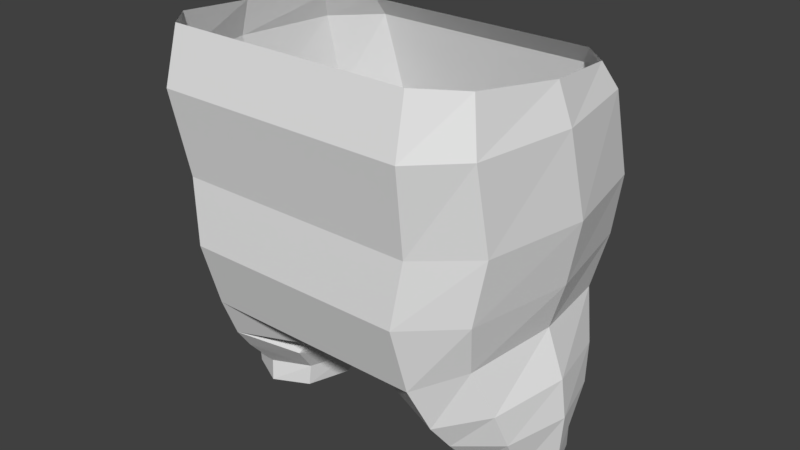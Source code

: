 # Source: blastoise.blend  (saved by Blender 2.79.0; exported with 4.5.12 LTS)
import bpy
from mathutils import Matrix  # noqa: F401  (used for matrix-valued properties, if any)

bpy.ops.wm.read_factory_settings(use_empty=True)
scene = bpy.context.scene
scene.name = 'Scene'

# ---- collections
col_collection_1 = bpy.data.collections.new('Collection 1'); scene.collection.children.link(col_collection_1)

# ---- world
world_world = bpy.data.worlds.new('World'); scene.world = world_world
world_world.color = (0.05088, 0.05088, 0.05088)
world_world.use_sun_shadow = False
world_world.sun_shadow_jitter_overblur = 0.0
world_world.cycles.sampling_method = 'MANUAL'

# ---- meshes
me_cylinder = bpy.data.meshes.new('Cylinder')
me_cylinder.from_pydata([(0.3741, 0.2105, -0.7159), (0.3718, 0.203, -0.6466), (0.4766, 0.159, -0.7159), (0.4814, 0.1527, -0.6466), (0.519, 0.03469, -0.7159), (0.5268, 0.03154, -0.6466), (0.4766, -0.08961, -0.7159), (0.4814, -0.08967, -0.6466), (0.3741, -0.1411, -0.7159), (0.3718, -0.1399, -0.6466), (0.2717, -0.08961, -0.7159), (0.2622, -0.08967, -0.6466), (0.2293, 0.03469, -0.7159), (0.2168, 0.03154, -0.6466), (0.2717, 0.159, -0.7159), (0.2622, 0.1527, -0.6466), (0.2406, 0.2087, -0.5586), (0.1895, 0.02641, -0.5654), (0.2406, -0.1559, -0.5586), (0.364, -0.2314, -0.5422), (0.4875, -0.1559, -0.5257), (0.5386, 0.02641, -0.5189), (0.4875, 0.2087, -0.5257), (0.364, 0.2842, -0.5422), (0.3463, 0.3339, -0.4639), (0.4731, 0.2426, -0.4207), (0.5257, 0.02212, -0.4028), (0.4731, -0.1983, -0.4207), (0.3463, -0.2897, -0.4639), (0.2194, -0.09505, -0.5071), (0.1669, 0.02212, -0.525), (0.2194, 0.1393, -0.5071), (0.0, 0.1878, -0.4639), (0.0, -0.1436, -0.4639), (0.0, -0.09505, -0.5071), (0.0, 0.02212, -0.525), (0.0, 0.1393, -0.5071), (0.3246, 0.3997, -0.3268), (0.4312, 0.2891, -0.2836), (0.4753, 0.02212, -0.2657), (0.4312, -0.2448, -0.2836), (0.3246, -0.3554, -0.3268), (0.0, 0.3997, -0.3268), (0.0, -0.3554, -0.3268), (0.321, 0.4579, -0.1292), (0.4579, 0.3303, -0.1292), (0.5146, 0.02212, -0.1292), (0.4579, -0.286, -0.1292), (0.321, -0.4137, -0.1292), (0.0, 0.4579, -0.1292), (0.0, -0.4137, -0.1292), (0.3465, 0.4412, 0.05487), (0.4881, 0.3184, 0.05487), (0.5468, 0.02212, 0.05487), (0.4881, -0.2742, 0.05487), (0.3465, -0.397, 0.05487), (0.0, 0.4412, 0.05487), (0.0, -0.397, 0.05487), (0.3529, 0.3223, 0.3624), (0.0, -0.4399, 0.301), (0.0, 0.3752, 0.301), (0.3607, -0.4399, 0.301), (0.4807, -0.3206, 0.301), (0.5303, -0.03238, 0.301), (0.4807, 0.2558, 0.301), (0.3607, 0.3752, 0.301), (0.4519, 0.2164, 0.3764), (0.4929, -0.03919, 0.41), (0.4519, -0.2948, 0.4437), (0.3529, -0.4006, 0.4576), (0.0, 0.3223, 0.3624), (0.0, -0.4006, 0.4576)], [], [(0, 1, 3, 2), (2, 3, 5, 4), (4, 5, 7, 6), (6, 7, 9, 8), (8, 9, 11, 10), (10, 11, 13, 12), (12, 13, 15, 14), (14, 15, 1, 0), (3, 1, 23, 22), (7, 5, 21, 20), (15, 13, 17, 16), (13, 11, 18, 17), (11, 9, 19, 18), (9, 7, 20, 19), (1, 15, 16, 23), (5, 3, 22, 21), (17, 18, 29, 30), (21, 22, 25, 26), (16, 17, 30, 31), (20, 21, 26, 27), (23, 16, 31, 24), (19, 20, 27, 28), (18, 19, 28, 29), (22, 23, 24, 25), (29, 28, 33, 34), (30, 29, 34, 35), (31, 30, 35, 36), (24, 31, 36, 32), (25, 24, 37, 38), (27, 26, 39, 40), (33, 28, 41, 43), (28, 27, 40, 41), (24, 32, 42, 37), (26, 25, 38, 39), (43, 41, 48, 50), (41, 40, 47, 48), (39, 38, 45, 46), (37, 42, 49, 44), (38, 37, 44, 45), (40, 39, 46, 47), (50, 48, 55, 57), (48, 47, 54, 55), (46, 45, 52, 53), (44, 49, 56, 51), (45, 44, 51, 52), (47, 46, 53, 54), (55, 54, 62, 61), (53, 52, 64, 63), (51, 56, 60, 65), (52, 51, 65, 64), (54, 53, 63, 62), (57, 55, 61, 59), (62, 63, 67, 68), (64, 65, 58, 66), (65, 60, 70, 58), (63, 64, 66, 67), (61, 62, 68, 69), (59, 61, 69, 71)])
me_cylinder.use_remesh_preserve_volume = False
me_cylinder.use_remesh_preserve_attributes = False
me_cylinder.use_mirror_vertex_groups = False
me_cylinder.update()

# ---- objects
ob_cylinder = bpy.data.objects.new('Cylinder', me_cylinder)

# ---- transforms, parenting, visibility, modifiers, constraints
ob_cylinder.location = (0.0, 0.0, 0.0)
ob_cylinder.lineart.crease_threshold = 0.0
_m = ob_cylinder.modifiers.new('Mirror', 'MIRROR')
_m.use_clip = True

# ---- collection membership
col_collection_1.objects.link(ob_cylinder)

# ---- scene / render settings (as saved in the file)
scene.frame_start = 1; scene.frame_end = 250; scene.frame_set(1)
scene.render.engine = 'BLENDER_EEVEE_NEXT'
scene.render.resolution_percentage = 50
scene.render.dither_intensity = 0.0
scene.cycles.use_denoising = False
scene.cycles.samples = 128
scene.cycles.sampling_pattern = 'TABULATED_SOBOL'
scene.cycles.use_adaptive_sampling = False
scene.cycles.use_light_tree = False
scene.cycles.blur_glossy = 0.0
scene.cycles.sample_clamp_indirect = 0.0
scene.view_settings.view_transform = 'Standard'
bpy.context.view_layer.update()

# ---- added for rendering (the .blend has no active camera and no usable light): camera, sun
cam_auto = bpy.data.cameras.new('AutoCamera')
cam_auto.lens = 50.0
cam_auto.sensor_width = 36.0
cam_auto.clip_end = 1000.0
ob_auto_camera = bpy.data.objects.new('AutoCamera', cam_auto)
scene.collection.objects.link(ob_auto_camera)
ob_auto_camera.location = (1.70079, -2.03196, 1.23148)
ob_auto_camera.rotation_euler = (1.09748, -7.21219e-08, 0.694738)
scene.camera = ob_auto_camera
light_auto_sun = bpy.data.lights.new('AutoSun', 'SUN')
light_auto_sun.energy = 3.0
light_auto_sun.angle = 0.0523599
ob_auto_sun = bpy.data.objects.new('AutoSun', light_auto_sun)
scene.collection.objects.link(ob_auto_sun)
ob_auto_sun.rotation_euler = (0.872665, 0.174533, 0.523599)
bpy.context.view_layer.update()
